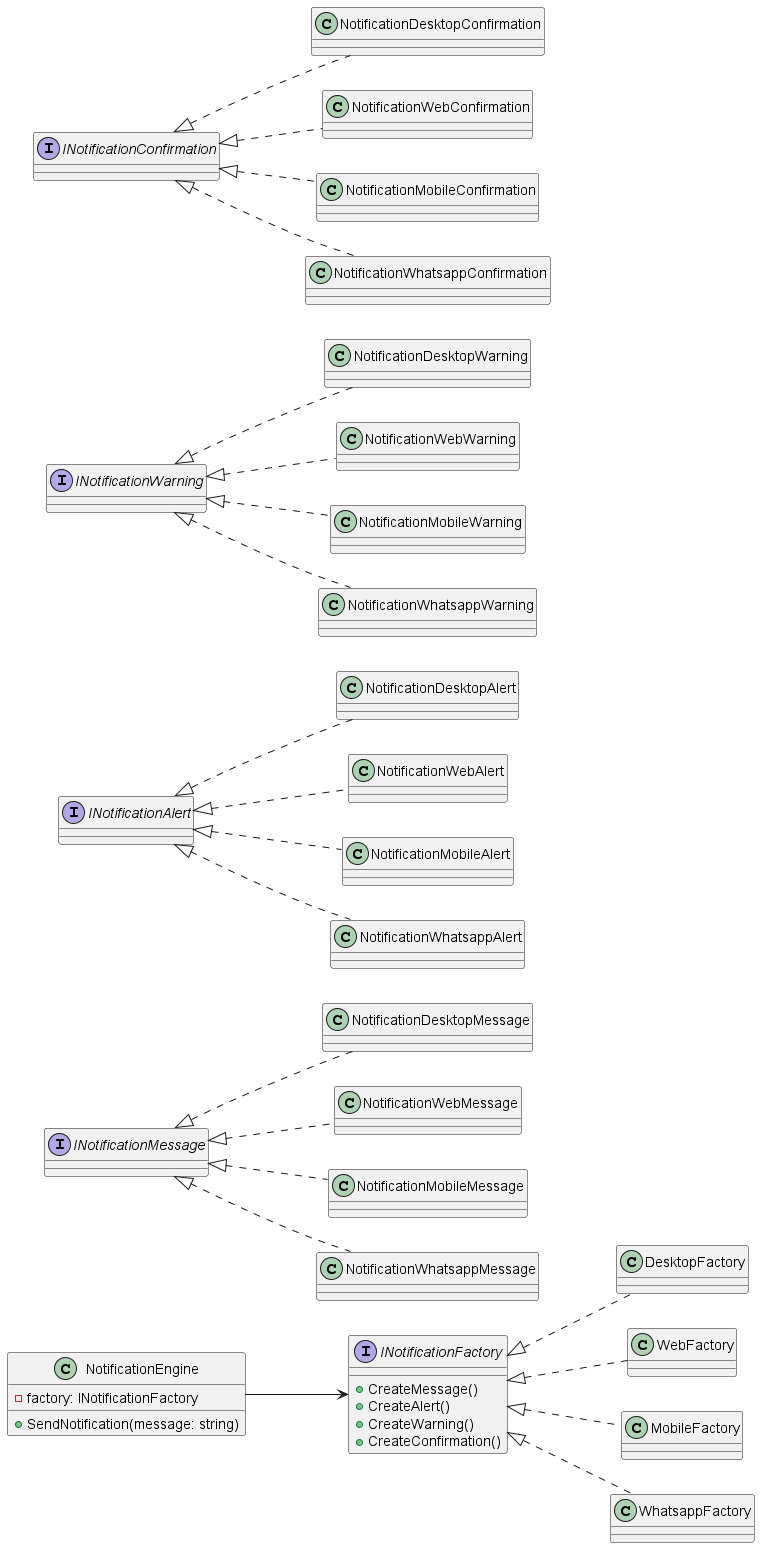

The diagram above was rendered by PlantUML. Its source (embedded in the PNG):
@startuml
left to right direction 
' Interfaces
interface INotificationFactory {
    +CreateMessage()
    +CreateAlert()
    +CreateWarning()
    +CreateConfirmation()
}

interface INotificationMessage
interface INotificationAlert
interface INotificationWarning
interface INotificationConfirmation

' Factories
class DesktopFactory
class WebFactory
class MobileFactory
class WhatsappFactory

INotificationFactory <|.. DesktopFactory
INotificationFactory <|.. WebFactory
INotificationFactory <|.. MobileFactory
INotificationFactory <|.. WhatsappFactory

' NotificationEngine
class NotificationEngine {
    -factory: INotificationFactory
    +SendNotification(message: string)
}

NotificationEngine --> INotificationFactory

' Notification Types
class NotificationDesktopMessage
class NotificationWebMessage
class NotificationMobileMessage
class NotificationWhatsappMessage

class NotificationDesktopAlert
class NotificationWebAlert
class NotificationMobileAlert
class NotificationWhatsappAlert

class NotificationDesktopWarning
class NotificationWebWarning
class NotificationMobileWarning
class NotificationWhatsappWarning

class NotificationDesktopConfirmation
class NotificationWebConfirmation
class NotificationMobileConfirmation
class NotificationWhatsappConfirmation

INotificationMessage <|.. NotificationDesktopMessage
INotificationMessage <|.. NotificationWebMessage
INotificationMessage <|.. NotificationMobileMessage
INotificationMessage <|.. NotificationWhatsappMessage

INotificationAlert <|.. NotificationDesktopAlert
INotificationAlert <|.. NotificationWebAlert
INotificationAlert <|.. NotificationMobileAlert
INotificationAlert <|.. NotificationWhatsappAlert

INotificationWarning <|.. NotificationDesktopWarning
INotificationWarning <|.. NotificationWebWarning
INotificationWarning <|.. NotificationMobileWarning
INotificationWarning <|.. NotificationWhatsappWarning

INotificationConfirmation <|.. NotificationDesktopConfirmation
INotificationConfirmation <|.. NotificationWebConfirmation
INotificationConfirmation <|.. NotificationMobileConfirmation
INotificationConfirmation <|.. NotificationWhatsappConfirmation

@enduml